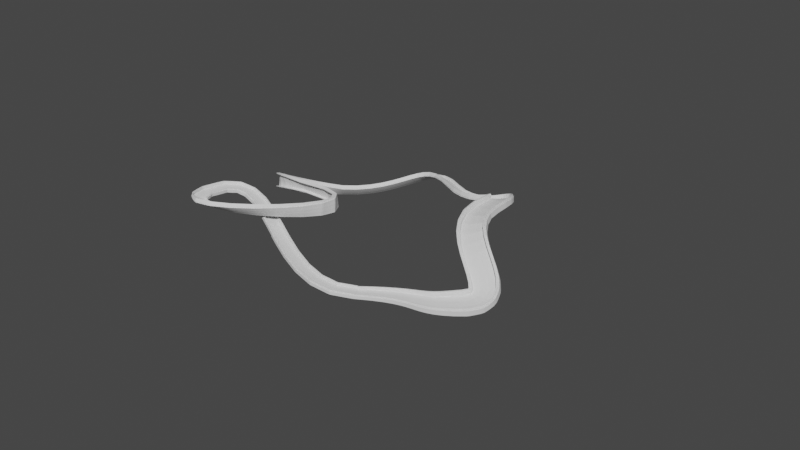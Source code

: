 # Source: Racetrackbend.blend  (saved by Blender 3.1.7; exported with 4.5.12 LTS)
import bpy
from mathutils import Matrix  # noqa: F401  (used for matrix-valued properties, if any)

bpy.ops.wm.read_factory_settings(use_empty=True)
scene = bpy.context.scene
scene.name = 'Scene'

# ---- collections
col_collection = bpy.data.collections.new('Collection'); scene.collection.children.link(col_collection)

# ---- world
world_world = bpy.data.worlds.new('World'); scene.world = world_world
world_world.use_nodes = True; world_world.node_tree.nodes.clear()
_N = world_world.node_tree.nodes; _L = world_world.node_tree.links
n0 = _N.new('ShaderNodeOutputWorld'); n0.name = 'World Output'; n0.location = (300, 300)
n1 = _N.new('ShaderNodeBackground'); n1.name = 'Background'; n1.location = (10, 300)
n1.inputs[0].default_value = (0.05088, 0.05088, 0.05088, 1.0)
_L.new(n1.outputs[0], n0.inputs[0])
n0.is_active_output = True
world_world.color = (0.05088, 0.05088, 0.05088)
world_world.use_sun_shadow = False
world_world.sun_shadow_jitter_overblur = 0.0

# ---- meshes
me_cube = bpy.data.meshes.new('Cube')
me_cube.from_pydata([(-0.5691, -0.7383, -0.2107), (-0.5691, -0.7383, 0.2107), (-0.5691, 0.7383, -0.2107), (-0.5691, 0.7383, 0.2107), (0.5691, -0.7383, -0.2107), (0.5691, -0.7383, 0.2107), (0.5691, 0.7383, -0.2107), (0.5691, 0.7383, 0.2107), (-0.5691, 0.6656, -0.2107), (-0.5691, -0.6656, -0.2107), (-0.5691, -0.6656, 0.2107), (-0.5691, 0.6656, 0.2107), (0.5691, -0.6656, -0.2107), (0.5691, 0.6656, -0.2107), (0.5691, 0.6656, 0.2107), (0.5691, -0.6656, 0.2107), (-0.5691, 0.2219, -0.4987), (-0.5691, -0.2219, -0.4987), (-0.5691, -0.2219, -0.3307), (-0.5691, 0.2219, -0.3307), (0.5691, -0.2219, -0.4987), (0.5691, 0.2219, -0.4987), (0.5691, 0.2219, -0.3307), (0.5691, -0.2219, -0.3307), (-0.5691, 0.6656, 3.951), (-0.5691, 0.7383, 3.951), (0.5691, 0.7383, 3.951), (0.5691, -0.6656, 3.951), (0.5691, -0.7383, 3.951), (-0.5691, -0.7383, 3.951), (-0.5691, -0.6656, 3.951), (0.5691, 0.6656, 3.951)], [], [(2, 3, 7, 6), (4, 5, 1, 0), (9, 12, 4, 0), (1, 5, 28, 29), (23, 18, 10, 15), (2, 6, 13, 8), (17, 20, 12, 9), (8, 13, 21, 16), (16, 21, 20, 17), (14, 11, 19, 22), (22, 19, 18, 23), (27, 30, 29, 28), (26, 25, 24, 31), (11, 14, 31, 24), (7, 3, 25, 26), (15, 10, 30, 27)])
_uv = me_cube.uv_layers.new(name='UVMap')
_uv.uv.foreach_set('vector', [0.375, 0.25, 0.625, 0.25, 0.625, 0.5, 0.375, 0.5, 0.375, 0.75, 0.625, 0.75, 0.625, 1.0, 0.375, 1.0, 0.125, 0.6667, 0.375, 0.6667, 0.375, 0.75, 0.125, 0.75, 0.625, 1.0, 0.625, 0.75, 0.625, 0.75, 0.625, 1.0, 0.625, 0.6389, 0.875, 0.6389, 0.875, 0.6667, 0.625, 0.6667, 0.125, 0.5, 0.375, 0.5, 0.375, 0.5833, 0.125, 0.5833, 0.125, 0.6389, 0.375, 0.6389, 0.375, 0.6667, 0.125, 0.6667, 0.125, 0.5833, 0.375, 0.5833, 0.375, 0.6111, 0.125, 0.6111, 0.125, 0.6111, 0.375, 0.6111, 0.375, 0.6389, 0.125, 0.6389, 0.625, 0.5833, 0.875, 0.5833, 0.875, 0.6111, 0.625, 0.6111, 0.625, 0.6111, 0.875, 0.6111, 0.875, 0.6389, 0.625, 0.6389, 0.625, 0.6667, 0.875, 0.6667, 0.875, 0.75, 0.625, 0.75, 0.625, 0.5, 0.875, 0.5, 0.875, 0.5833, 0.625, 0.5833, 0.875, 0.5833, 0.625, 0.5833, 0.625, 0.5833, 0.875, 0.5833, 0.625, 0.5, 0.625, 0.25, 0.625, 0.25, 0.625, 0.5, 0.625, 0.6667, 0.875, 0.6667, 0.875, 0.6667, 0.625, 0.6667])
me_cube.use_remesh_fix_poles = True
me_cube.use_remesh_preserve_attributes = False
me_cube.update()

# ---- curves / text
cu_beziercurve = bpy.data.curves.new('BezierCurve', 'CURVE')
cu_beziercurve.dimensions = '3D'
_sp = cu_beziercurve.splines.new('BEZIER'); _sp.bezier_points.add(6)
_sp.bezier_points.foreach_set('co', [-0.4859, 0.7712, 0.0, 1.0, -5.095e-08, -0.5828, 1.645, -1.066, -0.3741, 1.044, -2.784, 0.0, 0.07024, -2.677, -0.47, -1.095, -3.523, -0.5289, -1.205, -0.5086, -1.49e-09])
_sp.bezier_points.foreach_set('handle_left', [-0.9859, 0.2712, 0.0, 0.0, -5.095e-08, -0.5828, 1.13, -0.2096, -0.3741, 1.581, -1.941, 0.0, -0.06093, -3.668, -0.47, -2.196, -3.62, -0.5289, -1.91, -1.577, 0.01551])
_sp.bezier_points.foreach_set('handle_right', [0.0141, 1.271, 0.0, 2.0, -5.095e-08, -0.5828, 2.18, -1.956, -0.3741, 0.5868, -3.5, 0.0, 0.3693, -0.4163, -0.47, 0.39, -3.392, -0.5289, -0.6516, 0.3306, -0.01218])
for _p, _l, _r in zip(_sp.bezier_points, ['ALIGNED', 'ALIGNED', 'ALIGNED', 'ALIGNED', 'ALIGNED', 'ALIGNED', 'ALIGNED'], ['ALIGNED', 'ALIGNED', 'ALIGNED', 'ALIGNED', 'ALIGNED', 'ALIGNED', 'ALIGNED']): _p.handle_left_type = _l; _p.handle_right_type = _r
_sp.bezier_points.foreach_set('radius', [1.848, 1.848, 1.0, 1.0, 1.0, 1.0, 1.0])
_sp.bezier_points.foreach_set('tilt', [0.0, 0.0, 0.0, 0.0, 2.02, 0.0, 0.0])
_sp.order_u = 0
_sp.order_v = 0
_sp.use_cyclic_u = True
cu_beziercurve.use_path = True
cu_beziercurve.fill_mode = 'FULL'

# ---- objects
ob_cube = bpy.data.objects.new('Cube', me_cube)
ob_beziercurve = bpy.data.objects.new('BezierCurve', cu_beziercurve)

# ---- transforms, parenting, visibility, modifiers, constraints
ob_cube.location = (0.5166, 0.02913, -0.07359)
ob_cube.rotation_euler = (3.142, -0.0, 0.0)
ob_cube.scale = (4.112, 23.95, 1.817)
_m = ob_cube.modifiers.new('Array', 'ARRAY')
_m.fit_type = 'FIT_CURVE'
_m.curve = ob_beziercurve
_m = ob_cube.modifiers.new('Curve', 'CURVE')
_m.object = ob_beziercurve
_m.deform_axis = 'NEG_Y'
ob_beziercurve.location = (-0.1337, -0.1125, 0.2843)
ob_beziercurve.rotation_euler = (3.142, 1.51e-07, 1.571)
ob_beziercurve.scale = (166.7, 166.7, 166.7)

# ---- collection membership
col_collection.objects.link(ob_cube)
col_collection.objects.link(ob_beziercurve)

# ---- scene / render settings (as saved in the file)
scene.frame_start = 1; scene.frame_end = 250; scene.frame_set(1)
scene.render.engine = 'BLENDER_EEVEE_NEXT'
scene.cycles.sampling_pattern = 'TABULATED_SOBOL'
scene.cycles.use_light_tree = False
scene.view_settings.view_transform = 'Filmic'
bpy.context.view_layer.update()

# ---- added for rendering (the .blend has no active camera and no usable light): camera, sun
cam_auto = bpy.data.cameras.new('AutoCamera')
cam_auto.lens = 50.0
cam_auto.sensor_width = 36.0
cam_auto.clip_end = 26546.5
ob_auto_camera = bpy.data.objects.new('AutoCamera', cam_auto)
scene.collection.objects.link(ob_auto_camera)
ob_auto_camera.location = (1353.82, -1772.41, 1258.97)
ob_auto_camera.rotation_euler = (1.09748, -7.21219e-08, 0.694738)
scene.camera = ob_auto_camera
light_auto_sun = bpy.data.lights.new('AutoSun', 'SUN')
light_auto_sun.energy = 3.0
light_auto_sun.angle = 0.0523599
ob_auto_sun = bpy.data.objects.new('AutoSun', light_auto_sun)
scene.collection.objects.link(ob_auto_sun)
ob_auto_sun.rotation_euler = (0.872665, 0.174533, 0.523599)
bpy.context.view_layer.update()
